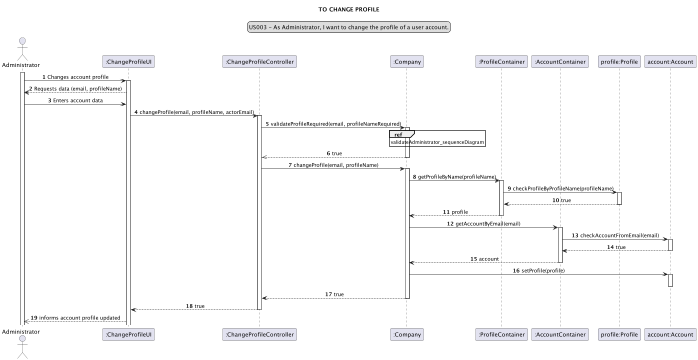

The diagram above was rendered by PlantUML. Its source (embedded in the PNG):
@startuml


actor Administrator
participant ":ChangeProfileUI" as ui
participant ":ChangeProfileController" as controller
participant ":Company" as company
participant ":ProfileContainer" as profileContainer
participant ":AccountContainer" as accountContainer
participant "profile:Profile" as pf
participant "account:Account" as account



skinparam sequenceMessageAlign center
title TO CHANGE PROFILE
legend top
US003 - As Administrator, I want to change the profile of a user account.
end legend
autonumber
activate Administrator
Administrator -> ui:  Changes account profile
activate ui
Administrator <-- ui:  Requests data (email, profileName)
Administrator -> ui:  Enters account data
ui -> controller: changeProfile(email, profileName, actorEmail)
activate controller
controller -> company: validateProfileRequired(email, profileNameRequired)
activate company
ref over company: validateAdministrator_sequenceDiagram
company -->> controller: true
deactivate company
controller -> company: changeProfile(email, profileName)
activate company
company -> profileContainer: getProfileByName(profileName)
activate profileContainer
profileContainer -> pf: checkProfileByProfileName(profileName)
activate pf
pf --> profileContainer : true
deactivate pf
company <-- profileContainer: profile
deactivate profileContainer
company -> accountContainer: getAccountByEmail(email)
activate accountContainer
accountContainer -> account: checkAccountFromEmail(email)
activate account
account --> accountContainer: true
deactivate account
company <-- accountContainer: account
deactivate accountContainer
company -> account: setProfile(profile)
activate account
deactivate account
controller <-- company: true
deactivate company
controller --> ui: true
deactivate controller
ui -->> Administrator: informs account profile updated


@enduml